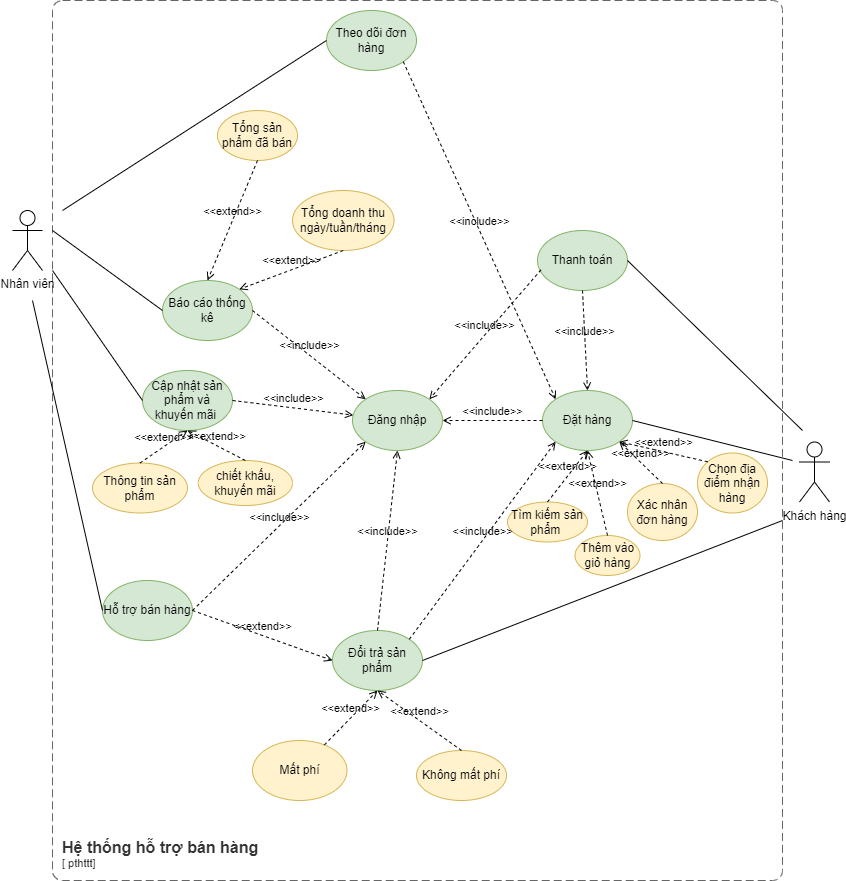

The diagram above was exported from draw.io. Its source (the exported page's mxGraphModel, read from the mxfile embedded in the PNG):
<mxGraphModel dx="2048" dy="671" grid="1" gridSize="10" guides="1" tooltips="1" connect="1" arrows="1" fold="1" page="1" pageScale="1" pageWidth="827" pageHeight="1169" math="0" shadow="0">
  <root>
    <mxCell id="0" />
    <mxCell id="1" parent="0" />
    <object placeholders="1" c4Name="Hệ thống hỗ trợ bán hàng&#10;" c4Type="SystemScopeBoundary" c4Application=" pthttt" label="&lt;font style=&quot;font-size: 16px&quot;&gt;&lt;b&gt;&lt;div style=&quot;text-align: left&quot;&gt;%c4Name%&lt;/div&gt;&lt;/b&gt;&lt;/font&gt;&lt;div style=&quot;text-align: left&quot;&gt;[%c4Application%]&lt;/div&gt;" id="LjrNvUgTqR8VrqQ-KlC6-1">
      <mxCell style="rounded=1;fontSize=11;whiteSpace=wrap;html=1;dashed=1;arcSize=20;fillColor=none;strokeColor=#666666;fontColor=#333333;labelBackgroundColor=none;align=left;verticalAlign=bottom;labelBorderColor=none;spacingTop=0;spacing=10;dashPattern=8 4;metaEdit=1;rotatable=0;perimeter=rectanglePerimeter;noLabel=0;labelPadding=0;allowArrows=0;connectable=0;expand=0;recursiveResize=0;editable=1;pointerEvents=0;absoluteArcSize=1;points=[[0.25,0,0],[0.5,0,0],[0.75,0,0],[1,0.25,0],[1,0.5,0],[1,0.75,0],[0.75,1,0],[0.5,1,0],[0.25,1,0],[0,0.75,0],[0,0.5,0],[0,0.25,0]];" parent="1" vertex="1">
        <mxGeometry x="50" y="50" width="730" height="880" as="geometry" />
      </mxCell>
    </object>
    <mxCell id="LjrNvUgTqR8VrqQ-KlC6-2" value="Nhân viên" style="shape=umlActor;verticalLabelPosition=bottom;verticalAlign=top;html=1;outlineConnect=0;" parent="1" vertex="1">
      <mxGeometry x="10" y="260" width="30" height="60" as="geometry" />
    </mxCell>
    <mxCell id="LjrNvUgTqR8VrqQ-KlC6-9" value="Khách hàng" style="shape=umlActor;verticalLabelPosition=bottom;verticalAlign=top;html=1;outlineConnect=0;" parent="1" vertex="1">
      <mxGeometry x="797" y="491.5" width="30" height="60" as="geometry" />
    </mxCell>
    <mxCell id="LjrNvUgTqR8VrqQ-KlC6-13" value="Đăng nhập" style="ellipse;whiteSpace=wrap;html=1;fillColor=#d5e8d4;strokeColor=#82b366;" parent="1" vertex="1">
      <mxGeometry x="350" y="440" width="90" height="60" as="geometry" />
    </mxCell>
    <mxCell id="LjrNvUgTqR8VrqQ-KlC6-16" value="Đổi trả sản phẩm" style="ellipse;whiteSpace=wrap;html=1;fillColor=#d5e8d4;strokeColor=#82b366;" parent="1" vertex="1">
      <mxGeometry x="330" y="680" width="90" height="60" as="geometry" />
    </mxCell>
    <mxCell id="LjrNvUgTqR8VrqQ-KlC6-17" value="Đặt hàng" style="ellipse;whiteSpace=wrap;html=1;fillColor=#d5e8d4;strokeColor=#82b366;" parent="1" vertex="1">
      <mxGeometry x="540" y="440" width="90" height="60" as="geometry" />
    </mxCell>
    <mxCell id="LjrNvUgTqR8VrqQ-KlC6-18" value="Thanh toán" style="ellipse;whiteSpace=wrap;html=1;fillColor=#d5e8d4;strokeColor=#82b366;" parent="1" vertex="1">
      <mxGeometry x="535" y="280" width="90" height="60" as="geometry" />
    </mxCell>
    <mxCell id="LjrNvUgTqR8VrqQ-KlC6-22" value="Cập nhật sản phẩm và khuyến mãi&amp;nbsp;" style="ellipse;whiteSpace=wrap;html=1;fillColor=#d5e8d4;strokeColor=#82b366;" parent="1" vertex="1">
      <mxGeometry x="140" y="420" width="90" height="60" as="geometry" />
    </mxCell>
    <mxCell id="LjrNvUgTqR8VrqQ-KlC6-23" value="Báo cáo thống kê" style="ellipse;whiteSpace=wrap;html=1;fillColor=#d5e8d4;strokeColor=#82b366;" parent="1" vertex="1">
      <mxGeometry x="160" y="330" width="90" height="60" as="geometry" />
    </mxCell>
    <mxCell id="LjrNvUgTqR8VrqQ-KlC6-24" value="Hỗ trợ bán hàng" style="ellipse;whiteSpace=wrap;html=1;fillColor=#d5e8d4;strokeColor=#82b366;" parent="1" vertex="1">
      <mxGeometry x="100" y="630" width="90" height="60" as="geometry" />
    </mxCell>
    <mxCell id="G2kiMLrgOQPvwqx0ky25-1" value="&amp;lt;&amp;lt;include&amp;gt;&amp;gt;" style="html=1;verticalAlign=bottom;labelBackgroundColor=none;endArrow=open;endFill=0;dashed=1;rounded=0;exitX=1;exitY=0.5;exitDx=0;exitDy=0;" parent="1" source="LjrNvUgTqR8VrqQ-KlC6-22" target="LjrNvUgTqR8VrqQ-KlC6-13" edge="1">
      <mxGeometry width="160" relative="1" as="geometry">
        <mxPoint x="260" y="490" as="sourcePoint" />
        <mxPoint x="440" y="400" as="targetPoint" />
      </mxGeometry>
    </mxCell>
    <mxCell id="G2kiMLrgOQPvwqx0ky25-3" value="&amp;lt;&amp;lt;include&amp;gt;&amp;gt;" style="html=1;verticalAlign=bottom;labelBackgroundColor=none;endArrow=open;endFill=0;dashed=1;rounded=0;exitX=1;exitY=0.5;exitDx=0;exitDy=0;entryX=0;entryY=1;entryDx=0;entryDy=0;" parent="1" source="LjrNvUgTqR8VrqQ-KlC6-24" target="LjrNvUgTqR8VrqQ-KlC6-13" edge="1">
      <mxGeometry width="160" relative="1" as="geometry">
        <mxPoint x="310" y="590" as="sourcePoint" />
        <mxPoint x="450" y="430" as="targetPoint" />
      </mxGeometry>
    </mxCell>
    <mxCell id="G2kiMLrgOQPvwqx0ky25-4" value="&amp;lt;&amp;lt;include&amp;gt;&amp;gt;" style="html=1;verticalAlign=bottom;labelBackgroundColor=none;endArrow=open;endFill=0;dashed=1;rounded=0;entryX=1;entryY=0;entryDx=0;entryDy=0;exitX=0.039;exitY=0.655;exitDx=0;exitDy=0;exitPerimeter=0;" parent="1" source="LjrNvUgTqR8VrqQ-KlC6-18" target="LjrNvUgTqR8VrqQ-KlC6-13" edge="1">
      <mxGeometry width="160" relative="1" as="geometry">
        <mxPoint x="460" y="410" as="sourcePoint" />
        <mxPoint x="620" y="410" as="targetPoint" />
      </mxGeometry>
    </mxCell>
    <mxCell id="G2kiMLrgOQPvwqx0ky25-5" value="&amp;lt;&amp;lt;include&amp;gt;&amp;gt;" style="html=1;verticalAlign=bottom;labelBackgroundColor=none;endArrow=open;endFill=0;dashed=1;rounded=0;entryX=0.5;entryY=1;entryDx=0;entryDy=0;exitX=0.5;exitY=0;exitDx=0;exitDy=0;" parent="1" source="LjrNvUgTqR8VrqQ-KlC6-16" target="LjrNvUgTqR8VrqQ-KlC6-13" edge="1">
      <mxGeometry width="160" relative="1" as="geometry">
        <mxPoint x="564" y="409" as="sourcePoint" />
        <mxPoint x="467" y="449" as="targetPoint" />
      </mxGeometry>
    </mxCell>
    <mxCell id="G2kiMLrgOQPvwqx0ky25-6" value="&amp;lt;&amp;lt;include&amp;gt;&amp;gt;" style="html=1;verticalAlign=bottom;labelBackgroundColor=none;endArrow=open;endFill=0;dashed=1;rounded=0;entryX=1;entryY=0.5;entryDx=0;entryDy=0;exitX=0;exitY=0.5;exitDx=0;exitDy=0;" parent="1" source="LjrNvUgTqR8VrqQ-KlC6-17" target="LjrNvUgTqR8VrqQ-KlC6-13" edge="1">
      <mxGeometry width="160" relative="1" as="geometry">
        <mxPoint x="574" y="419" as="sourcePoint" />
        <mxPoint x="477" y="459" as="targetPoint" />
      </mxGeometry>
    </mxCell>
    <mxCell id="G2kiMLrgOQPvwqx0ky25-7" value="" style="endArrow=none;html=1;rounded=0;entryX=0;entryY=0.5;entryDx=0;entryDy=0;" parent="1" target="LjrNvUgTqR8VrqQ-KlC6-22" edge="1">
      <mxGeometry width="50" height="50" relative="1" as="geometry">
        <mxPoint x="50" y="320" as="sourcePoint" />
        <mxPoint x="170" y="500" as="targetPoint" />
      </mxGeometry>
    </mxCell>
    <mxCell id="G2kiMLrgOQPvwqx0ky25-8" value="" style="endArrow=none;html=1;rounded=0;entryX=0;entryY=0.5;entryDx=0;entryDy=0;" parent="1" target="LjrNvUgTqR8VrqQ-KlC6-23" edge="1">
      <mxGeometry width="50" height="50" relative="1" as="geometry">
        <mxPoint x="50" y="280" as="sourcePoint" />
        <mxPoint x="190" y="490" as="targetPoint" />
      </mxGeometry>
    </mxCell>
    <mxCell id="G2kiMLrgOQPvwqx0ky25-13" value="Mất phí" style="ellipse;whiteSpace=wrap;html=1;fillColor=#fff2cc;strokeColor=#d6b656;" parent="1" vertex="1">
      <mxGeometry x="250" y="790" width="94.5" height="60" as="geometry" />
    </mxCell>
    <mxCell id="G2kiMLrgOQPvwqx0ky25-14" value="Không mất phí" style="ellipse;whiteSpace=wrap;html=1;fillColor=#fff2cc;strokeColor=#d6b656;" parent="1" vertex="1">
      <mxGeometry x="414" y="800" width="90" height="50" as="geometry" />
    </mxCell>
    <mxCell id="G2kiMLrgOQPvwqx0ky25-15" value="&amp;lt;&amp;lt;extend&amp;gt;&amp;gt;" style="html=1;verticalAlign=bottom;labelBackgroundColor=none;endArrow=open;endFill=0;dashed=1;rounded=0;entryX=0.5;entryY=1;entryDx=0;entryDy=0;" parent="1" source="G2kiMLrgOQPvwqx0ky25-13" target="LjrNvUgTqR8VrqQ-KlC6-16" edge="1">
      <mxGeometry width="160" relative="1" as="geometry">
        <mxPoint x="510" y="670" as="sourcePoint" />
        <mxPoint x="580" y="550" as="targetPoint" />
      </mxGeometry>
    </mxCell>
    <mxCell id="G2kiMLrgOQPvwqx0ky25-17" value="&amp;lt;&amp;lt;extend&amp;gt;&amp;gt;" style="html=1;verticalAlign=bottom;labelBackgroundColor=none;endArrow=open;endFill=0;dashed=1;rounded=0;exitX=0.5;exitY=0;exitDx=0;exitDy=0;entryX=0.5;entryY=1;entryDx=0;entryDy=0;" parent="1" source="G2kiMLrgOQPvwqx0ky25-14" target="LjrNvUgTqR8VrqQ-KlC6-16" edge="1">
      <mxGeometry width="160" relative="1" as="geometry">
        <mxPoint x="640" y="720" as="sourcePoint" />
        <mxPoint x="573" y="651" as="targetPoint" />
      </mxGeometry>
    </mxCell>
    <mxCell id="G2kiMLrgOQPvwqx0ky25-19" value="Thông tin sản phẩm" style="ellipse;whiteSpace=wrap;html=1;fillColor=#fff2cc;strokeColor=#d6b656;" parent="1" vertex="1">
      <mxGeometry x="90" y="512.5" width="95" height="50" as="geometry" />
    </mxCell>
    <mxCell id="G2kiMLrgOQPvwqx0ky25-20" value="chiết khấu, khuyến mãi" style="ellipse;whiteSpace=wrap;html=1;fillColor=#fff2cc;strokeColor=#d6b656;" parent="1" vertex="1">
      <mxGeometry x="195.75" y="510" width="94.25" height="45" as="geometry" />
    </mxCell>
    <mxCell id="G2kiMLrgOQPvwqx0ky25-23" value="&amp;lt;&amp;lt;extend&amp;gt;&amp;gt;" style="html=1;verticalAlign=bottom;labelBackgroundColor=none;endArrow=open;endFill=0;dashed=1;rounded=0;exitX=0.5;exitY=0;exitDx=0;exitDy=0;entryX=0.5;entryY=1;entryDx=0;entryDy=0;" parent="1" source="G2kiMLrgOQPvwqx0ky25-19" target="LjrNvUgTqR8VrqQ-KlC6-22" edge="1">
      <mxGeometry width="160" relative="1" as="geometry">
        <mxPoint x="200" y="740" as="sourcePoint" />
        <mxPoint x="183" y="580" as="targetPoint" />
      </mxGeometry>
    </mxCell>
    <mxCell id="G2kiMLrgOQPvwqx0ky25-24" value="&amp;lt;&amp;lt;extend&amp;gt;&amp;gt;" style="html=1;verticalAlign=bottom;labelBackgroundColor=none;endArrow=open;endFill=0;dashed=1;rounded=0;exitX=0.5;exitY=0;exitDx=0;exitDy=0;entryX=0.5;entryY=1;entryDx=0;entryDy=0;" parent="1" source="G2kiMLrgOQPvwqx0ky25-20" target="LjrNvUgTqR8VrqQ-KlC6-22" edge="1">
      <mxGeometry width="160" relative="1" as="geometry">
        <mxPoint x="260" y="730" as="sourcePoint" />
        <mxPoint x="280" y="500" as="targetPoint" />
      </mxGeometry>
    </mxCell>
    <mxCell id="G2kiMLrgOQPvwqx0ky25-31" value="Tổng sản phẩm đã bán" style="ellipse;whiteSpace=wrap;html=1;fillColor=#fff2cc;strokeColor=#d6b656;" parent="1" vertex="1">
      <mxGeometry x="215" y="160" width="80" height="50" as="geometry" />
    </mxCell>
    <mxCell id="G2kiMLrgOQPvwqx0ky25-36" value="Tổng doanh thu ngày/tuần/tháng" style="ellipse;whiteSpace=wrap;html=1;fillColor=#fff2cc;strokeColor=#d6b656;" parent="1" vertex="1">
      <mxGeometry x="290" y="240" width="101.5" height="60" as="geometry" />
    </mxCell>
    <mxCell id="HuliW0LYFALxFhSTTG2n-7" value="" style="endArrow=none;html=1;rounded=0;exitX=0;exitY=0.5;exitDx=0;exitDy=0;" parent="1" source="LjrNvUgTqR8VrqQ-KlC6-24" edge="1">
      <mxGeometry width="50" height="50" relative="1" as="geometry">
        <mxPoint x="390" y="580" as="sourcePoint" />
        <mxPoint x="30" y="350" as="targetPoint" />
      </mxGeometry>
    </mxCell>
    <mxCell id="HuliW0LYFALxFhSTTG2n-9" value="&amp;lt;&amp;lt;extend&amp;gt;&amp;gt;" style="html=1;verticalAlign=bottom;labelBackgroundColor=none;endArrow=open;endFill=0;dashed=1;rounded=0;entryX=0;entryY=0.5;entryDx=0;entryDy=0;exitX=1;exitY=0.5;exitDx=0;exitDy=0;" parent="1" source="LjrNvUgTqR8VrqQ-KlC6-24" target="LjrNvUgTqR8VrqQ-KlC6-16" edge="1">
      <mxGeometry width="160" relative="1" as="geometry">
        <mxPoint x="260" y="700" as="sourcePoint" />
        <mxPoint x="480" y="730" as="targetPoint" />
      </mxGeometry>
    </mxCell>
    <mxCell id="HuliW0LYFALxFhSTTG2n-10" value="&amp;lt;&amp;lt;include&amp;gt;&amp;gt;" style="html=1;verticalAlign=bottom;labelBackgroundColor=none;endArrow=open;endFill=0;dashed=1;rounded=0;exitX=0.5;exitY=1;exitDx=0;exitDy=0;entryX=0.5;entryY=0;entryDx=0;entryDy=0;" parent="1" source="LjrNvUgTqR8VrqQ-KlC6-18" target="LjrNvUgTqR8VrqQ-KlC6-17" edge="1">
      <mxGeometry width="160" relative="1" as="geometry">
        <mxPoint x="620" y="550" as="sourcePoint" />
        <mxPoint x="780" y="550" as="targetPoint" />
      </mxGeometry>
    </mxCell>
    <mxCell id="HuliW0LYFALxFhSTTG2n-12" value="&amp;lt;&amp;lt;include&amp;gt;&amp;gt;" style="html=1;verticalAlign=bottom;labelBackgroundColor=none;endArrow=open;endFill=0;dashed=1;rounded=0;exitX=1;exitY=0.5;exitDx=0;exitDy=0;entryX=0;entryY=0;entryDx=0;entryDy=0;" parent="1" source="LjrNvUgTqR8VrqQ-KlC6-23" target="LjrNvUgTqR8VrqQ-KlC6-13" edge="1">
      <mxGeometry width="160" relative="1" as="geometry">
        <mxPoint x="330" y="390" as="sourcePoint" />
        <mxPoint x="490" y="390" as="targetPoint" />
      </mxGeometry>
    </mxCell>
    <mxCell id="jJNmFBUSkY7hnf8fPx81-4" value="Theo dõi đơn hàng" style="ellipse;whiteSpace=wrap;html=1;fillColor=#d5e8d4;strokeColor=#82b366;" parent="1" vertex="1">
      <mxGeometry x="324" y="60" width="90" height="60" as="geometry" />
    </mxCell>
    <mxCell id="jJNmFBUSkY7hnf8fPx81-5" value="" style="endArrow=none;html=1;rounded=0;entryX=0;entryY=0.5;entryDx=0;entryDy=0;" parent="1" target="jJNmFBUSkY7hnf8fPx81-4" edge="1">
      <mxGeometry width="50" height="50" relative="1" as="geometry">
        <mxPoint x="60" y="260" as="sourcePoint" />
        <mxPoint x="310" y="200" as="targetPoint" />
      </mxGeometry>
    </mxCell>
    <mxCell id="jJNmFBUSkY7hnf8fPx81-8" value="&amp;lt;&amp;lt;include&amp;gt;&amp;gt;" style="html=1;verticalAlign=bottom;labelBackgroundColor=none;endArrow=open;endFill=0;dashed=1;rounded=0;exitX=1;exitY=1;exitDx=0;exitDy=0;entryX=0;entryY=0;entryDx=0;entryDy=0;" parent="1" source="jJNmFBUSkY7hnf8fPx81-4" target="LjrNvUgTqR8VrqQ-KlC6-17" edge="1">
      <mxGeometry width="160" relative="1" as="geometry">
        <mxPoint x="460" y="430" as="sourcePoint" />
        <mxPoint x="620" y="430" as="targetPoint" />
      </mxGeometry>
    </mxCell>
    <mxCell id="U3YAIl_RyRp7_kSJ5zr6-3" value="&amp;lt;&amp;lt;extend&amp;gt;&amp;gt;" style="html=1;verticalAlign=bottom;labelBackgroundColor=none;endArrow=open;endFill=0;dashed=1;rounded=0;exitX=0.5;exitY=1;exitDx=0;exitDy=0;entryX=0.5;entryY=0;entryDx=0;entryDy=0;" parent="1" source="G2kiMLrgOQPvwqx0ky25-31" target="LjrNvUgTqR8VrqQ-KlC6-23" edge="1">
      <mxGeometry width="160" relative="1" as="geometry">
        <mxPoint x="320" y="370" as="sourcePoint" />
        <mxPoint x="200" y="250" as="targetPoint" />
      </mxGeometry>
    </mxCell>
    <mxCell id="U3YAIl_RyRp7_kSJ5zr6-4" value="&amp;lt;&amp;lt;extend&amp;gt;&amp;gt;" style="html=1;verticalAlign=bottom;labelBackgroundColor=none;endArrow=open;endFill=0;dashed=1;rounded=0;exitX=0.5;exitY=1;exitDx=0;exitDy=0;entryX=1;entryY=0;entryDx=0;entryDy=0;" parent="1" source="G2kiMLrgOQPvwqx0ky25-36" target="LjrNvUgTqR8VrqQ-KlC6-23" edge="1">
      <mxGeometry width="160" relative="1" as="geometry">
        <mxPoint x="320" y="370" as="sourcePoint" />
        <mxPoint x="380" y="340" as="targetPoint" />
      </mxGeometry>
    </mxCell>
    <mxCell id="oA-1z886EQ_zCecgFAxP-2" value="Thêm vào giỏ hàng" style="ellipse;whiteSpace=wrap;html=1;fillColor=#fff2cc;strokeColor=#d6b656;" parent="1" vertex="1">
      <mxGeometry x="572.5" y="585" width="65" height="40" as="geometry" />
    </mxCell>
    <mxCell id="oA-1z886EQ_zCecgFAxP-4" value="Xác nhân đơn hàng" style="ellipse;whiteSpace=wrap;html=1;fillColor=#fff2cc;strokeColor=#d6b656;" parent="1" vertex="1">
      <mxGeometry x="625" y="533" width="70" height="57" as="geometry" />
    </mxCell>
    <mxCell id="oA-1z886EQ_zCecgFAxP-7" value="Tìm kiếm sản phẩm&amp;nbsp;" style="ellipse;whiteSpace=wrap;html=1;fillColor=#fff2cc;strokeColor=#d6b656;" parent="1" vertex="1">
      <mxGeometry x="505" y="551.5" width="80" height="40" as="geometry" />
    </mxCell>
    <mxCell id="oA-1z886EQ_zCecgFAxP-6" value="Chọn địa điểm nhận hàng" style="ellipse;whiteSpace=wrap;html=1;fillColor=#fff2cc;strokeColor=#d6b656;" parent="1" vertex="1">
      <mxGeometry x="695" y="502.5" width="70" height="60" as="geometry" />
    </mxCell>
    <mxCell id="oA-1z886EQ_zCecgFAxP-14" value="" style="endArrow=none;html=1;rounded=0;exitX=1;exitY=0.5;exitDx=0;exitDy=0;" parent="1" source="LjrNvUgTqR8VrqQ-KlC6-17" edge="1">
      <mxGeometry width="50" height="50" relative="1" as="geometry">
        <mxPoint x="660" y="500" as="sourcePoint" />
        <mxPoint x="790" y="510" as="targetPoint" />
      </mxGeometry>
    </mxCell>
    <mxCell id="lIwO7qydcGP8Rz88tNkX-1" value="&amp;lt;&amp;lt;include&amp;gt;&amp;gt;" style="html=1;verticalAlign=bottom;labelBackgroundColor=none;endArrow=open;endFill=0;dashed=1;rounded=0;entryX=0;entryY=1;entryDx=0;entryDy=0;exitX=1;exitY=0;exitDx=0;exitDy=0;" parent="1" source="LjrNvUgTqR8VrqQ-KlC6-16" target="LjrNvUgTqR8VrqQ-KlC6-17" edge="1">
      <mxGeometry width="160" relative="1" as="geometry">
        <mxPoint x="430" y="590" as="sourcePoint" />
        <mxPoint x="590" y="590" as="targetPoint" />
      </mxGeometry>
    </mxCell>
    <mxCell id="lIwO7qydcGP8Rz88tNkX-4" value="" style="endArrow=none;html=1;rounded=0;entryX=1;entryY=0.5;entryDx=0;entryDy=0;" parent="1" target="LjrNvUgTqR8VrqQ-KlC6-18" edge="1">
      <mxGeometry width="50" height="50" relative="1" as="geometry">
        <mxPoint x="800" y="480" as="sourcePoint" />
        <mxPoint x="810" y="270" as="targetPoint" />
      </mxGeometry>
    </mxCell>
    <mxCell id="lIwO7qydcGP8Rz88tNkX-5" value="" style="endArrow=none;html=1;rounded=0;exitX=1;exitY=0.5;exitDx=0;exitDy=0;" parent="1" source="LjrNvUgTqR8VrqQ-KlC6-16" edge="1">
      <mxGeometry width="50" height="50" relative="1" as="geometry">
        <mxPoint x="460" y="600" as="sourcePoint" />
        <mxPoint x="780" y="570" as="targetPoint" />
      </mxGeometry>
    </mxCell>
    <mxCell id="lIwO7qydcGP8Rz88tNkX-6" value="&amp;lt;&amp;lt;extend&amp;gt;&amp;gt;" style="html=1;verticalAlign=bottom;labelBackgroundColor=none;endArrow=open;endFill=0;dashed=1;rounded=0;entryX=0.5;entryY=1;entryDx=0;entryDy=0;exitX=0.5;exitY=0;exitDx=0;exitDy=0;" parent="1" source="oA-1z886EQ_zCecgFAxP-7" target="LjrNvUgTqR8VrqQ-KlC6-17" edge="1">
      <mxGeometry width="160" relative="1" as="geometry">
        <mxPoint x="500" y="540" as="sourcePoint" />
        <mxPoint x="660" y="540" as="targetPoint" />
      </mxGeometry>
    </mxCell>
    <mxCell id="lIwO7qydcGP8Rz88tNkX-7" value="&amp;lt;&amp;lt;extend&amp;gt;&amp;gt;" style="html=1;verticalAlign=bottom;labelBackgroundColor=none;endArrow=open;endFill=0;dashed=1;rounded=0;entryX=0.5;entryY=1;entryDx=0;entryDy=0;exitX=0.5;exitY=0;exitDx=0;exitDy=0;" parent="1" source="oA-1z886EQ_zCecgFAxP-2" target="LjrNvUgTqR8VrqQ-KlC6-17" edge="1">
      <mxGeometry width="160" relative="1" as="geometry">
        <mxPoint x="420" y="540" as="sourcePoint" />
        <mxPoint x="580" y="540" as="targetPoint" />
      </mxGeometry>
    </mxCell>
    <mxCell id="lIwO7qydcGP8Rz88tNkX-8" value="&amp;lt;&amp;lt;extend&amp;gt;&amp;gt;" style="html=1;verticalAlign=bottom;labelBackgroundColor=none;endArrow=open;endFill=0;dashed=1;rounded=0;entryX=1;entryY=1;entryDx=0;entryDy=0;exitX=0.5;exitY=0;exitDx=0;exitDy=0;" parent="1" source="oA-1z886EQ_zCecgFAxP-4" target="LjrNvUgTqR8VrqQ-KlC6-17" edge="1">
      <mxGeometry width="160" relative="1" as="geometry">
        <mxPoint x="450" y="630" as="sourcePoint" />
        <mxPoint x="610" y="630" as="targetPoint" />
      </mxGeometry>
    </mxCell>
    <mxCell id="lIwO7qydcGP8Rz88tNkX-9" value="&amp;lt;&amp;lt;extend&amp;gt;&amp;gt;" style="html=1;verticalAlign=bottom;labelBackgroundColor=none;endArrow=open;endFill=0;dashed=1;rounded=0;entryX=1;entryY=1;entryDx=0;entryDy=0;exitX=0;exitY=0;exitDx=0;exitDy=0;" parent="1" source="oA-1z886EQ_zCecgFAxP-6" target="LjrNvUgTqR8VrqQ-KlC6-17" edge="1">
      <mxGeometry width="160" relative="1" as="geometry">
        <mxPoint x="560" y="700" as="sourcePoint" />
        <mxPoint x="720" y="700" as="targetPoint" />
      </mxGeometry>
    </mxCell>
  </root>
</mxGraphModel>